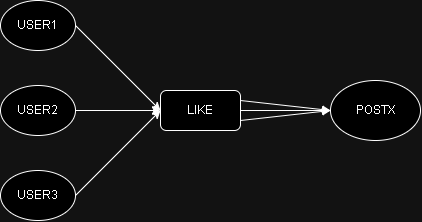

The diagram above was exported from draw.io. Its source (the exported page's mxGraphModel, read from the mxfile embedded in the PNG):
<mxGraphModel dx="1467" dy="780" grid="1" gridSize="10" guides="1" tooltips="1" connect="1" arrows="1" fold="1" page="1" pageScale="1" pageWidth="827" pageHeight="1169" math="0" shadow="0">
  <root>
    <mxCell id="0" />
    <mxCell id="1" parent="0" />
    <mxCell id="up2l7_0u5Zh15ZV8CLKd-36" value="POSTX" style="ellipse;whiteSpace=wrap;html=1;" vertex="1" parent="1">
      <mxGeometry x="380" y="555" width="90" height="60" as="geometry" />
    </mxCell>
    <mxCell id="up2l7_0u5Zh15ZV8CLKd-37" value="LIKE" style="rounded=1;whiteSpace=wrap;html=1;" vertex="1" parent="1">
      <mxGeometry x="210" y="565" width="80" height="40" as="geometry" />
    </mxCell>
    <mxCell id="up2l7_0u5Zh15ZV8CLKd-38" value="USER2" style="ellipse;whiteSpace=wrap;html=1;" vertex="1" parent="1">
      <mxGeometry x="50" y="560" width="75" height="50" as="geometry" />
    </mxCell>
    <mxCell id="up2l7_0u5Zh15ZV8CLKd-39" value="USER1" style="ellipse;whiteSpace=wrap;html=1;" vertex="1" parent="1">
      <mxGeometry x="50" y="475" width="75" height="50" as="geometry" />
    </mxCell>
    <mxCell id="up2l7_0u5Zh15ZV8CLKd-40" value="USER3" style="ellipse;whiteSpace=wrap;html=1;" vertex="1" parent="1">
      <mxGeometry x="50" y="645" width="75" height="50" as="geometry" />
    </mxCell>
    <mxCell id="up2l7_0u5Zh15ZV8CLKd-49" value="" style="endArrow=classic;html=1;rounded=0;exitX=1;exitY=0.5;exitDx=0;exitDy=0;entryX=0;entryY=0.5;entryDx=0;entryDy=0;" edge="1" parent="1" source="up2l7_0u5Zh15ZV8CLKd-39" target="up2l7_0u5Zh15ZV8CLKd-37">
      <mxGeometry width="50" height="50" relative="1" as="geometry">
        <mxPoint x="300" y="550" as="sourcePoint" />
        <mxPoint x="350" y="500" as="targetPoint" />
      </mxGeometry>
    </mxCell>
    <mxCell id="up2l7_0u5Zh15ZV8CLKd-50" value="" style="endArrow=classic;html=1;rounded=0;exitX=1;exitY=0.5;exitDx=0;exitDy=0;entryX=0;entryY=0.5;entryDx=0;entryDy=0;" edge="1" parent="1" source="up2l7_0u5Zh15ZV8CLKd-38" target="up2l7_0u5Zh15ZV8CLKd-37">
      <mxGeometry width="50" height="50" relative="1" as="geometry">
        <mxPoint x="300" y="550" as="sourcePoint" />
        <mxPoint x="350" y="500" as="targetPoint" />
      </mxGeometry>
    </mxCell>
    <mxCell id="up2l7_0u5Zh15ZV8CLKd-51" value="" style="endArrow=classic;html=1;rounded=0;exitX=1;exitY=0.5;exitDx=0;exitDy=0;entryX=0;entryY=0.5;entryDx=0;entryDy=0;" edge="1" parent="1" source="up2l7_0u5Zh15ZV8CLKd-40" target="up2l7_0u5Zh15ZV8CLKd-37">
      <mxGeometry width="50" height="50" relative="1" as="geometry">
        <mxPoint x="300" y="550" as="sourcePoint" />
        <mxPoint x="350" y="500" as="targetPoint" />
      </mxGeometry>
    </mxCell>
    <mxCell id="up2l7_0u5Zh15ZV8CLKd-52" value="" style="endArrow=classic;html=1;rounded=0;exitX=1;exitY=0.25;exitDx=0;exitDy=0;entryX=0;entryY=0.5;entryDx=0;entryDy=0;" edge="1" parent="1" source="up2l7_0u5Zh15ZV8CLKd-37" target="up2l7_0u5Zh15ZV8CLKd-36">
      <mxGeometry width="50" height="50" relative="1" as="geometry">
        <mxPoint x="300" y="550" as="sourcePoint" />
        <mxPoint x="350" y="500" as="targetPoint" />
      </mxGeometry>
    </mxCell>
    <mxCell id="up2l7_0u5Zh15ZV8CLKd-53" value="" style="endArrow=classic;html=1;rounded=0;exitX=1;exitY=0.5;exitDx=0;exitDy=0;entryX=0;entryY=0.5;entryDx=0;entryDy=0;" edge="1" parent="1" source="up2l7_0u5Zh15ZV8CLKd-37" target="up2l7_0u5Zh15ZV8CLKd-36">
      <mxGeometry width="50" height="50" relative="1" as="geometry">
        <mxPoint x="300" y="550" as="sourcePoint" />
        <mxPoint x="350" y="500" as="targetPoint" />
      </mxGeometry>
    </mxCell>
    <mxCell id="up2l7_0u5Zh15ZV8CLKd-54" value="" style="endArrow=classic;html=1;rounded=0;exitX=1;exitY=0.75;exitDx=0;exitDy=0;entryX=0;entryY=0.5;entryDx=0;entryDy=0;" edge="1" parent="1" source="up2l7_0u5Zh15ZV8CLKd-37" target="up2l7_0u5Zh15ZV8CLKd-36">
      <mxGeometry width="50" height="50" relative="1" as="geometry">
        <mxPoint x="300" y="550" as="sourcePoint" />
        <mxPoint x="350" y="500" as="targetPoint" />
      </mxGeometry>
    </mxCell>
  </root>
</mxGraphModel>